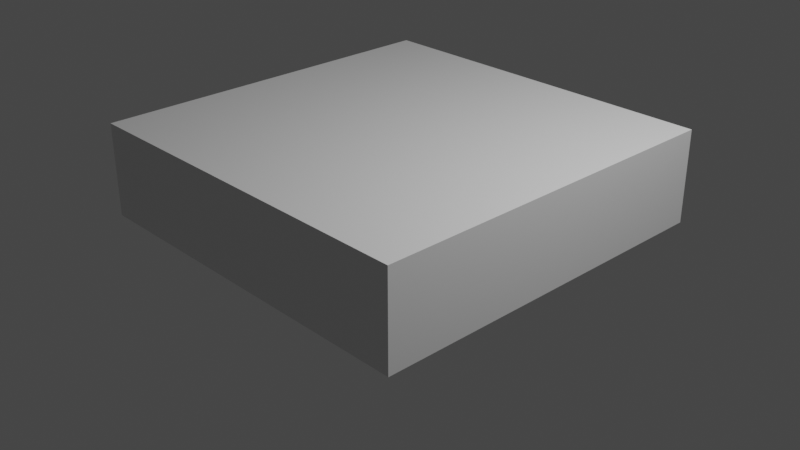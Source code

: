 # Source: 4x4_box.blend  (saved by Blender 2.92.15; exported with 4.5.12 LTS)
import bpy
from mathutils import Matrix  # noqa: F401  (used for matrix-valued properties, if any)

bpy.ops.wm.read_factory_settings(use_empty=True)
scene = bpy.context.scene
scene.name = 'Scene'

# ---- collections
col_collection = bpy.data.collections.new('Collection'); scene.collection.children.link(col_collection)

# ---- materials (node trees are filled in below, after node groups)
mat_material = bpy.data.materials.new('Material')
mat_material.alpha_threshold = 0.0
mat_material.use_transparent_shadow = False
mat_material.line_color = (0.0, 0.0, 0.0, 1.0)

# ---- material node trees
mat_material.use_nodes = True; mat_material.node_tree.nodes.clear()
_N = mat_material.node_tree.nodes; _L = mat_material.node_tree.links
n0 = _N.new('ShaderNodeOutputMaterial'); n0.name = 'Material Output'; n0.location = (300, 300)
n1 = _N.new('ShaderNodeBsdfPrincipled'); n1.name = 'Principled BSDF'; n1.location = (10, 300)
n1.distribution = 'GGX'
n1.subsurface_method = 'BURLEY'
n1.inputs[2].default_value = 0.4
n1.inputs[3].default_value = 1.45
n1.inputs[27].default_value = (0.0, 0.0, 0.0, 1.0)
n1.inputs[28].default_value = 1.0
_L.new(n1.outputs[0], n0.inputs[0])
n0.is_active_output = True

# ---- world
world_world = bpy.data.worlds.new('World'); scene.world = world_world
world_world.use_nodes = True; world_world.node_tree.nodes.clear()
_N = world_world.node_tree.nodes; _L = world_world.node_tree.links
n0 = _N.new('ShaderNodeOutputWorld'); n0.name = 'World Output'; n0.location = (300, 300)
n1 = _N.new('ShaderNodeBackground'); n1.name = 'Background'; n1.location = (10, 300)
n1.inputs[0].default_value = (0.05088, 0.05088, 0.05088, 1.0)
_L.new(n1.outputs[0], n0.inputs[0])
n0.is_active_output = True
world_world.color = (0.05088, 0.05088, 0.05088)
world_world.use_sun_shadow = False
world_world.sun_shadow_jitter_overblur = 0.0

# ---- cameras
cam_camera = bpy.data.cameras.new('Camera')
cam_camera.clip_end = 100.0
cam_camera.ortho_scale = 7.314

# ---- lights
light_light = bpy.data.lights.new('Light', 'POINT')
light_light.transmission_factor = 0.0
light_light.energy = 1000.0
light_light.shadow_soft_size = 0.1
light_light.shadow_maximum_resolution = 0.006
light_light.use_absolute_resolution = True

# ---- meshes
me_cube = bpy.data.meshes.new('Cube')
me_cube.from_pydata([(2.0, 2.0, 1.0), (2.0, 2.0, 0.0), (2.0, -2.0, 1.0), (2.0, -2.0, 0.0), (-2.0, 2.0, 1.0), (-2.0, 2.0, 0.0), (-2.0, -2.0, 1.0), (-2.0, -2.0, 0.0)], [], [(0, 4, 6, 2), (3, 2, 6, 7), (7, 6, 4, 5), (5, 1, 3, 7), (1, 0, 2, 3), (5, 4, 0, 1)])
_uv = me_cube.uv_layers.new(name='UVMap')
_uv.uv.foreach_set('vector', [0.625, 0.5, 0.875, 0.5, 0.875, 0.75, 0.625, 0.75, 0.375, 0.75, 0.625, 0.75, 0.625, 1.0, 0.375, 1.0, 0.375, 0.0, 0.625, 0.0, 0.625, 0.25, 0.375, 0.25, 0.125, 0.5, 0.375, 0.5, 0.375, 0.75, 0.125, 0.75, 0.375, 0.5, 0.625, 0.5, 0.625, 0.75, 0.375, 0.75, 0.375, 0.25, 0.625, 0.25, 0.625, 0.5, 0.375, 0.5])
me_cube.materials.append(mat_material)
me_cube.use_remesh_preserve_volume = False
me_cube.use_remesh_preserve_attributes = False
me_cube.use_mirror_vertex_groups = False
me_cube.update()

# ---- objects
ob_cube = bpy.data.objects.new('Cube', me_cube)
ob_light = bpy.data.objects.new('Light', light_light)
ob_camera = bpy.data.objects.new('Camera', cam_camera)

# ---- transforms, parenting, visibility, modifiers, constraints
ob_cube.location = (0.0, 0.0, 0.0)
ob_cube.lock_rotations_4d = False
ob_cube.empty_display_type = 'ARROWS'
ob_cube.lineart.crease_threshold = 0.0
ob_light.location = (4.076, 1.005, 5.904)
ob_light.rotation_euler = (0.6503, 0.05522, 1.866)
ob_light.lock_rotations_4d = False
ob_light.empty_display_type = 'ARROWS'
ob_light.color = (0.0, 0.0, 0.0, 0.0)
ob_light.lineart.crease_threshold = 0.0
ob_camera.location = (7.359, -6.926, 4.958)
ob_camera.rotation_euler = (1.109, 0.0, 0.8149)
ob_camera.lock_rotations_4d = False
ob_camera.empty_display_type = 'ARROWS'
ob_camera.color = (0.0, 0.0, 0.0, 0.0)
ob_camera.display_type = 'WIRE'
ob_camera.lineart.crease_threshold = 0.0

# ---- collection membership
col_collection.objects.link(ob_cube)
col_collection.objects.link(ob_light)
col_collection.objects.link(ob_camera)

# ---- scene / render settings (as saved in the file)
scene.camera = ob_camera
scene.frame_start = 1; scene.frame_end = 250; scene.frame_set(1)
scene.render.engine = 'BLENDER_EEVEE_NEXT'
scene.cycles.use_denoising = False
scene.cycles.samples = 128
scene.cycles.sampling_pattern = 'TABULATED_SOBOL'
scene.cycles.use_adaptive_sampling = False
scene.cycles.use_light_tree = False
scene.view_settings.view_transform = 'Filmic'
bpy.context.view_layer.update()

